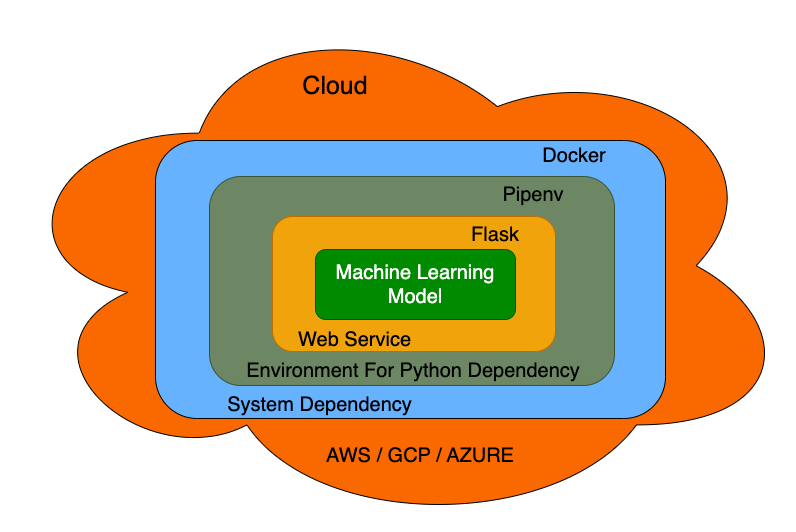

The diagram above was exported from draw.io. Its source (the exported page's mxGraphModel, read from the mxfile embedded in the PNG):
<mxGraphModel dx="940" dy="494" grid="1" gridSize="10" guides="1" tooltips="1" connect="1" arrows="1" fold="1" page="1" pageScale="1" pageWidth="827" pageHeight="1169" math="0" shadow="0">
  <root>
    <mxCell id="0" />
    <mxCell id="1" parent="0" />
    <mxCell id="cqzjDYq5B7QKEPLrjw4B-20" value="" style="ellipse;shape=cloud;whiteSpace=wrap;html=1;fillColor=#fa6800;strokeColor=default;fontColor=#000000;" vertex="1" parent="1">
      <mxGeometry x="35" y="530" width="795" height="530.5" as="geometry" />
    </mxCell>
    <mxCell id="cqzjDYq5B7QKEPLrjw4B-17" value="" style="rounded=1;whiteSpace=wrap;html=1;fillColor=#66B2FF;" vertex="1" parent="1">
      <mxGeometry x="190" y="670" width="510" height="278" as="geometry" />
    </mxCell>
    <mxCell id="cqzjDYq5B7QKEPLrjw4B-14" value="" style="rounded=1;whiteSpace=wrap;html=1;fillColor=#6d8764;fontColor=#ffffff;strokeColor=#3A5431;" vertex="1" parent="1">
      <mxGeometry x="244" y="706" width="405" height="209" as="geometry" />
    </mxCell>
    <mxCell id="cqzjDYq5B7QKEPLrjw4B-10" value="" style="rounded=1;whiteSpace=wrap;html=1;glass=0;fillColor=#f0a30a;fontColor=#000000;strokeColor=#BD7000;" vertex="1" parent="1">
      <mxGeometry x="307" y="746" width="283" height="135" as="geometry" />
    </mxCell>
    <mxCell id="cqzjDYq5B7QKEPLrjw4B-9" value="Machine Learning Model" style="rounded=1;whiteSpace=wrap;html=1;fontSize=20;fillColor=#008a00;strokeColor=#005700;fontColor=#ffffff;" vertex="1" parent="1">
      <mxGeometry x="350" y="779" width="200" height="70" as="geometry" />
    </mxCell>
    <mxCell id="cqzjDYq5B7QKEPLrjw4B-12" value="Flask" style="text;html=1;strokeColor=none;fillColor=none;align=center;verticalAlign=middle;whiteSpace=wrap;rounded=0;fontSize=20;" vertex="1" parent="1">
      <mxGeometry x="500" y="749" width="60" height="30" as="geometry" />
    </mxCell>
    <mxCell id="cqzjDYq5B7QKEPLrjw4B-13" value="Web Service" style="text;html=1;strokeColor=none;fillColor=none;align=center;verticalAlign=middle;whiteSpace=wrap;rounded=0;fontSize=20;" vertex="1" parent="1">
      <mxGeometry x="319" y="854" width="141" height="30" as="geometry" />
    </mxCell>
    <mxCell id="cqzjDYq5B7QKEPLrjw4B-15" value="Pipenv" style="text;html=1;strokeColor=none;fillColor=none;align=center;verticalAlign=middle;whiteSpace=wrap;rounded=0;fontSize=20;" vertex="1" parent="1">
      <mxGeometry x="538" y="709" width="60" height="30" as="geometry" />
    </mxCell>
    <mxCell id="cqzjDYq5B7QKEPLrjw4B-16" value="Environment For Python Dependency" style="text;html=1;strokeColor=none;fillColor=none;align=center;verticalAlign=middle;whiteSpace=wrap;rounded=0;fontSize=20;" vertex="1" parent="1">
      <mxGeometry x="274" y="885" width="348" height="30" as="geometry" />
    </mxCell>
    <mxCell id="cqzjDYq5B7QKEPLrjw4B-18" value="Docker" style="text;html=1;strokeColor=none;fillColor=none;align=center;verticalAlign=middle;whiteSpace=wrap;rounded=0;fontSize=20;" vertex="1" parent="1">
      <mxGeometry x="579" y="670" width="60" height="30" as="geometry" />
    </mxCell>
    <mxCell id="cqzjDYq5B7QKEPLrjw4B-19" value="System Dependency" style="text;html=1;strokeColor=none;fillColor=none;align=center;verticalAlign=middle;whiteSpace=wrap;rounded=0;fontSize=20;" vertex="1" parent="1">
      <mxGeometry x="259" y="919" width="191" height="30" as="geometry" />
    </mxCell>
    <mxCell id="cqzjDYq5B7QKEPLrjw4B-22" value="AWS / GCP / AZURE" style="text;html=1;strokeColor=none;fillColor=none;align=center;verticalAlign=middle;whiteSpace=wrap;rounded=0;fontSize=20;" vertex="1" parent="1">
      <mxGeometry x="340" y="970" width="230" height="30" as="geometry" />
    </mxCell>
    <mxCell id="cqzjDYq5B7QKEPLrjw4B-23" value="&lt;font style=&quot;font-size: 25px;&quot;&gt;Cloud&lt;/font&gt;" style="text;html=1;strokeColor=none;fillColor=none;align=center;verticalAlign=middle;whiteSpace=wrap;rounded=0;fontSize=25;" vertex="1" parent="1">
      <mxGeometry x="340" y="600" width="60" height="30" as="geometry" />
    </mxCell>
  </root>
</mxGraphModel>